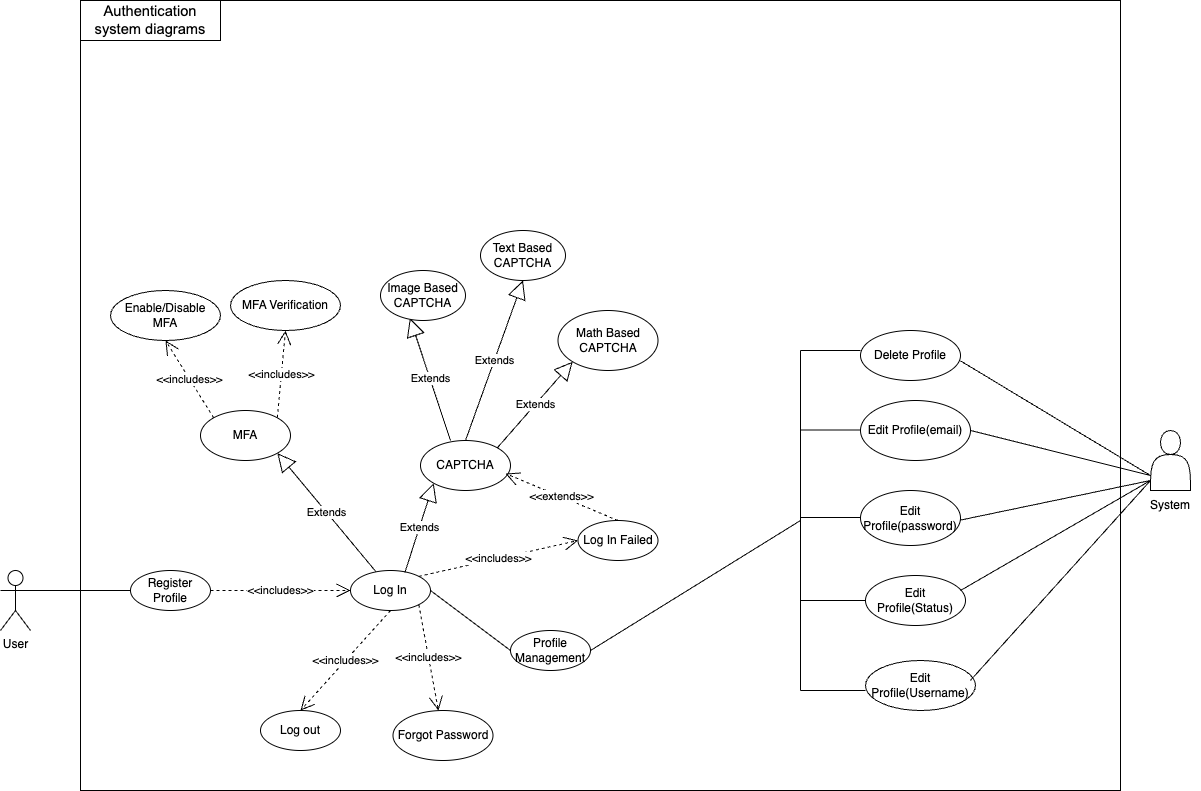

The diagram above was exported from draw.io. Its source (the exported page's mxGraphModel, read from the mxfile embedded in the PNG):
<mxGraphModel dx="1230" dy="1923" grid="1" gridSize="10" guides="1" tooltips="1" connect="1" arrows="1" fold="1" page="1" pageScale="1" pageWidth="850" pageHeight="1100" math="0" shadow="0">
  <root>
    <mxCell id="0" />
    <mxCell id="1" parent="0" />
    <mxCell id="ykNIwvGbMKwsHJ5rDyxE-13" value="" style="rounded=0;whiteSpace=wrap;html=1;fillColor=none;" vertex="1" parent="1">
      <mxGeometry x="110" y="-360" width="1040" height="790" as="geometry" />
    </mxCell>
    <mxCell id="HUfmQDF2MLX7gH-vUT1N-1" value="User" style="shape=umlActor;verticalLabelPosition=bottom;verticalAlign=top;html=1;outlineConnect=0;" parent="1" vertex="1">
      <mxGeometry x="30" y="210" width="30" height="60" as="geometry" />
    </mxCell>
    <mxCell id="HUfmQDF2MLX7gH-vUT1N-26" value="" style="endArrow=none;html=1;rounded=0;strokeColor=default;startFill=0;" parent="1" edge="1">
      <mxGeometry width="50" height="50" relative="1" as="geometry">
        <mxPoint x="60" y="230" as="sourcePoint" />
        <mxPoint x="160" y="230" as="targetPoint" />
      </mxGeometry>
    </mxCell>
    <mxCell id="HUfmQDF2MLX7gH-vUT1N-28" value="CAPTCHA" style="ellipse;whiteSpace=wrap;html=1;" parent="1" vertex="1">
      <mxGeometry x="450" y="80" width="90" height="50" as="geometry" />
    </mxCell>
    <mxCell id="HUfmQDF2MLX7gH-vUT1N-29" value="MFA" style="ellipse;whiteSpace=wrap;html=1;" parent="1" vertex="1">
      <mxGeometry x="230" y="50" width="90" height="50" as="geometry" />
    </mxCell>
    <mxCell id="HUfmQDF2MLX7gH-vUT1N-35" value="Extends" style="endArrow=block;endSize=16;endFill=0;html=1;rounded=0;exitX=0.32;exitY=0.034;exitDx=0;exitDy=0;entryX=1;entryY=1;entryDx=0;entryDy=0;exitPerimeter=0;" parent="1" source="HUfmQDF2MLX7gH-vUT1N-18" target="HUfmQDF2MLX7gH-vUT1N-29" edge="1">
      <mxGeometry width="160" relative="1" as="geometry">
        <mxPoint x="465" y="215" as="sourcePoint" />
        <mxPoint x="390" y="70" as="targetPoint" />
      </mxGeometry>
    </mxCell>
    <mxCell id="HUfmQDF2MLX7gH-vUT1N-22" value="Register Profile" style="ellipse;whiteSpace=wrap;html=1;" parent="1" vertex="1">
      <mxGeometry x="160" y="210" width="80" height="40" as="geometry" />
    </mxCell>
    <mxCell id="HUfmQDF2MLX7gH-vUT1N-20" value="Log out&lt;span style=&quot;color: rgba(0, 0, 0, 0); font-family: monospace; font-size: 0px; text-align: start; text-wrap-mode: nowrap;&quot;&gt;%3CmxGraphModel%3E%3Croot%3E%3CmxCell%20id%3D%220%22%2F%3E%3CmxCell%20id%3D%221%22%20parent%3D%220%22%2F%3E%3CmxCell%20id%3D%222%22%20value%3D%22Log%20In%22%20style%3D%22ellipse%3BwhiteSpace%3Dwrap%3Bhtml%3D1%3B%22%20vertex%3D%221%22%20parent%3D%221%22%3E%3CmxGeometry%20x%3D%22360%22%20y%3D%22150%22%20width%3D%2280%22%20height%3D%2240%22%20as%3D%22geometry%22%2F%3E%3C%2FmxCell%3E%3C%2Froot%3E%3C%2FmxGraphModel%3E&lt;/span&gt;" style="ellipse;whiteSpace=wrap;html=1;" parent="1" vertex="1">
      <mxGeometry x="290" y="350" width="80" height="40" as="geometry" />
    </mxCell>
    <mxCell id="HUfmQDF2MLX7gH-vUT1N-21" value="Profile Management" style="ellipse;whiteSpace=wrap;html=1;" parent="1" vertex="1">
      <mxGeometry x="540" y="270" width="80" height="40" as="geometry" />
    </mxCell>
    <mxCell id="HUfmQDF2MLX7gH-vUT1N-25" value="Delete Profile" style="ellipse;whiteSpace=wrap;html=1;" parent="1" vertex="1">
      <mxGeometry x="890" y="-30" width="100" height="50" as="geometry" />
    </mxCell>
    <mxCell id="HUfmQDF2MLX7gH-vUT1N-33" value="Edit Profile(email)" style="ellipse;whiteSpace=wrap;html=1;" parent="1" vertex="1">
      <mxGeometry x="890" y="40" width="110" height="60" as="geometry" />
    </mxCell>
    <mxCell id="HUfmQDF2MLX7gH-vUT1N-31" value="Edit Profile(password)" style="ellipse;whiteSpace=wrap;html=1;" parent="1" vertex="1">
      <mxGeometry x="890" y="130" width="100" height="55" as="geometry" />
    </mxCell>
    <mxCell id="HUfmQDF2MLX7gH-vUT1N-18" value="Log In" style="ellipse;whiteSpace=wrap;html=1;" parent="1" vertex="1">
      <mxGeometry x="380" y="210" width="80" height="40" as="geometry" />
    </mxCell>
    <mxCell id="HUfmQDF2MLX7gH-vUT1N-37" value="&amp;lt;&amp;lt;includes&amp;gt;&amp;gt;" style="endArrow=open;endSize=12;dashed=1;html=1;rounded=0;exitX=0.5;exitY=1;exitDx=0;exitDy=0;entryX=0.5;entryY=0;entryDx=0;entryDy=0;" parent="1" source="HUfmQDF2MLX7gH-vUT1N-18" target="HUfmQDF2MLX7gH-vUT1N-20" edge="1">
      <mxGeometry width="160" relative="1" as="geometry">
        <mxPoint x="340" y="320" as="sourcePoint" />
        <mxPoint x="360" y="330" as="targetPoint" />
      </mxGeometry>
    </mxCell>
    <mxCell id="HUfmQDF2MLX7gH-vUT1N-38" value="&amp;lt;&amp;lt;includes&amp;gt;&amp;gt;" style="endArrow=open;endSize=12;dashed=1;html=1;rounded=0;exitX=1;exitY=0.5;exitDx=0;exitDy=0;entryX=0;entryY=0.5;entryDx=0;entryDy=0;" parent="1" source="HUfmQDF2MLX7gH-vUT1N-22" target="HUfmQDF2MLX7gH-vUT1N-18" edge="1">
      <mxGeometry width="160" relative="1" as="geometry">
        <mxPoint x="360" y="240" as="sourcePoint" />
        <mxPoint x="520" y="240" as="targetPoint" />
      </mxGeometry>
    </mxCell>
    <mxCell id="HUfmQDF2MLX7gH-vUT1N-39" value="" style="endArrow=none;html=1;rounded=0;exitX=1;exitY=0.5;exitDx=0;exitDy=0;entryX=0;entryY=0.5;entryDx=0;entryDy=0;" parent="1" source="HUfmQDF2MLX7gH-vUT1N-18" target="HUfmQDF2MLX7gH-vUT1N-21" edge="1">
      <mxGeometry width="50" height="50" relative="1" as="geometry">
        <mxPoint x="580" y="290" as="sourcePoint" />
        <mxPoint x="600" y="230" as="targetPoint" />
      </mxGeometry>
    </mxCell>
    <mxCell id="HUfmQDF2MLX7gH-vUT1N-40" value="Edit Profile(Status)" style="ellipse;whiteSpace=wrap;html=1;" parent="1" vertex="1">
      <mxGeometry x="895" y="215" width="100" height="50" as="geometry" />
    </mxCell>
    <mxCell id="HUfmQDF2MLX7gH-vUT1N-41" value="Edit Profile(Username)" style="ellipse;whiteSpace=wrap;html=1;" parent="1" vertex="1">
      <mxGeometry x="895" y="300" width="110" height="50" as="geometry" />
    </mxCell>
    <mxCell id="HUfmQDF2MLX7gH-vUT1N-43" value="" style="endArrow=none;html=1;rounded=0;exitX=1;exitY=0.5;exitDx=0;exitDy=0;" parent="1" source="HUfmQDF2MLX7gH-vUT1N-21" edge="1">
      <mxGeometry width="50" height="50" relative="1" as="geometry">
        <mxPoint x="700" y="260" as="sourcePoint" />
        <mxPoint x="830" y="160" as="targetPoint" />
      </mxGeometry>
    </mxCell>
    <mxCell id="HUfmQDF2MLX7gH-vUT1N-44" value="" style="endArrow=none;html=1;rounded=0;" parent="1" edge="1">
      <mxGeometry width="50" height="50" relative="1" as="geometry">
        <mxPoint x="830" y="330" as="sourcePoint" />
        <mxPoint x="830" y="-10" as="targetPoint" />
      </mxGeometry>
    </mxCell>
    <mxCell id="HUfmQDF2MLX7gH-vUT1N-45" value="" style="endArrow=none;html=1;rounded=0;" parent="1" edge="1">
      <mxGeometry width="50" height="50" relative="1" as="geometry">
        <mxPoint x="830" y="-10" as="sourcePoint" />
        <mxPoint x="890" y="-10" as="targetPoint" />
      </mxGeometry>
    </mxCell>
    <mxCell id="HUfmQDF2MLX7gH-vUT1N-46" value="" style="endArrow=none;html=1;rounded=0;" parent="1" edge="1">
      <mxGeometry width="50" height="50" relative="1" as="geometry">
        <mxPoint x="830" y="69.47" as="sourcePoint" />
        <mxPoint x="890" y="69.47" as="targetPoint" />
      </mxGeometry>
    </mxCell>
    <mxCell id="HUfmQDF2MLX7gH-vUT1N-47" value="" style="endArrow=none;html=1;rounded=0;" parent="1" edge="1">
      <mxGeometry width="50" height="50" relative="1" as="geometry">
        <mxPoint x="830" y="156.97" as="sourcePoint" />
        <mxPoint x="890" y="156.97" as="targetPoint" />
      </mxGeometry>
    </mxCell>
    <mxCell id="HUfmQDF2MLX7gH-vUT1N-48" value="" style="endArrow=none;html=1;rounded=0;entryX=0;entryY=0.5;entryDx=0;entryDy=0;" parent="1" target="HUfmQDF2MLX7gH-vUT1N-40" edge="1">
      <mxGeometry width="50" height="50" relative="1" as="geometry">
        <mxPoint x="830" y="240" as="sourcePoint" />
        <mxPoint x="890" y="240" as="targetPoint" />
      </mxGeometry>
    </mxCell>
    <mxCell id="HUfmQDF2MLX7gH-vUT1N-51" value="Enable/Disable MFA" style="ellipse;whiteSpace=wrap;html=1;" parent="1" vertex="1">
      <mxGeometry x="140" y="-70" width="110" height="50" as="geometry" />
    </mxCell>
    <mxCell id="HUfmQDF2MLX7gH-vUT1N-52" value="&amp;lt;&amp;lt;includes&amp;gt;&amp;gt;" style="endArrow=open;endSize=12;dashed=1;html=1;rounded=0;exitX=0;exitY=0;exitDx=0;exitDy=0;entryX=0.5;entryY=1;entryDx=0;entryDy=0;" parent="1" source="HUfmQDF2MLX7gH-vUT1N-29" target="HUfmQDF2MLX7gH-vUT1N-51" edge="1">
      <mxGeometry width="160" relative="1" as="geometry">
        <mxPoint x="490" y="-110" as="sourcePoint" />
        <mxPoint x="650" y="-110" as="targetPoint" />
      </mxGeometry>
    </mxCell>
    <mxCell id="HUfmQDF2MLX7gH-vUT1N-53" value="MFA Verification" style="ellipse;whiteSpace=wrap;html=1;" parent="1" vertex="1">
      <mxGeometry x="260" y="-80" width="110" height="50" as="geometry" />
    </mxCell>
    <mxCell id="HUfmQDF2MLX7gH-vUT1N-54" value="&amp;lt;&amp;lt;includes&amp;gt;&amp;gt;" style="endArrow=open;endSize=12;dashed=1;html=1;rounded=0;exitX=1;exitY=0;exitDx=0;exitDy=0;entryX=0.5;entryY=1;entryDx=0;entryDy=0;" parent="1" source="HUfmQDF2MLX7gH-vUT1N-29" target="HUfmQDF2MLX7gH-vUT1N-53" edge="1">
      <mxGeometry width="160" relative="1" as="geometry">
        <mxPoint x="500" y="-50" as="sourcePoint" />
        <mxPoint x="530" y="-130" as="targetPoint" />
      </mxGeometry>
    </mxCell>
    <mxCell id="HUfmQDF2MLX7gH-vUT1N-57" value="Forgot Password" style="ellipse;whiteSpace=wrap;html=1;" parent="1" vertex="1">
      <mxGeometry x="422.5" y="350" width="100" height="50" as="geometry" />
    </mxCell>
    <mxCell id="HUfmQDF2MLX7gH-vUT1N-58" value="&amp;lt;&amp;lt;includes&amp;gt;&amp;gt;" style="endArrow=open;endSize=12;dashed=1;html=1;rounded=0;exitX=1;exitY=1;exitDx=0;exitDy=0;" parent="1" source="HUfmQDF2MLX7gH-vUT1N-18" target="HUfmQDF2MLX7gH-vUT1N-57" edge="1">
      <mxGeometry width="160" relative="1" as="geometry">
        <mxPoint x="470" y="250" as="sourcePoint" />
        <mxPoint x="470" y="390" as="targetPoint" />
      </mxGeometry>
    </mxCell>
    <mxCell id="HUfmQDF2MLX7gH-vUT1N-59" value="" style="endArrow=none;html=1;rounded=0;entryX=0;entryY=0.5;entryDx=0;entryDy=0;" parent="1" edge="1">
      <mxGeometry width="50" height="50" relative="1" as="geometry">
        <mxPoint x="830" y="330" as="sourcePoint" />
        <mxPoint x="895" y="330" as="targetPoint" />
      </mxGeometry>
    </mxCell>
    <mxCell id="HUfmQDF2MLX7gH-vUT1N-62" value="Extends" style="endArrow=block;endSize=16;endFill=0;html=1;rounded=0;exitX=0.68;exitY=0.05;exitDx=0;exitDy=0;entryX=0;entryY=1;entryDx=0;entryDy=0;exitPerimeter=0;" parent="1" source="HUfmQDF2MLX7gH-vUT1N-18" target="HUfmQDF2MLX7gH-vUT1N-28" edge="1">
      <mxGeometry width="160" relative="1" as="geometry">
        <mxPoint x="499" y="130" as="sourcePoint" />
        <mxPoint x="400" y="12" as="targetPoint" />
      </mxGeometry>
    </mxCell>
    <mxCell id="HUfmQDF2MLX7gH-vUT1N-64" value="&lt;span id=&quot;docs-internal-guid-327b6698-7fff-1813-8f81-1230f8b7dcd2&quot;&gt;&lt;span style=&quot;font-size: 11pt; font-family: Arial, sans-serif; background-color: transparent; font-variant-numeric: normal; font-variant-east-asian: normal; font-variant-alternates: normal; font-variant-position: normal; font-variant-emoji: normal; vertical-align: baseline; white-space-collapse: preserve;&quot;&gt;Authentication system diagrams&lt;/span&gt;&lt;/span&gt;" style="text;html=1;align=center;verticalAlign=middle;whiteSpace=wrap;rounded=0;strokeColor=default;" parent="1" vertex="1">
      <mxGeometry x="110" y="-360" width="140" height="40" as="geometry" />
    </mxCell>
    <mxCell id="HUfmQDF2MLX7gH-vUT1N-65" value="" style="shape=actor;whiteSpace=wrap;html=1;" parent="1" vertex="1">
      <mxGeometry x="1180" y="70" width="40" height="60" as="geometry" />
    </mxCell>
    <mxCell id="HUfmQDF2MLX7gH-vUT1N-66" value="System" style="text;html=1;align=center;verticalAlign=middle;whiteSpace=wrap;rounded=0;" parent="1" vertex="1">
      <mxGeometry x="1170" y="130" width="60" height="30" as="geometry" />
    </mxCell>
    <mxCell id="HUfmQDF2MLX7gH-vUT1N-67" value="" style="endArrow=none;html=1;rounded=0;entryX=0;entryY=0.75;entryDx=0;entryDy=0;exitX=0.817;exitY=0.422;exitDx=0;exitDy=0;exitPerimeter=0;" parent="1" target="HUfmQDF2MLX7gH-vUT1N-65" edge="1">
      <mxGeometry width="50" height="50" relative="1" as="geometry">
        <mxPoint x="989.81" y="0.2600000000002183" as="sourcePoint" />
        <mxPoint x="1090" y="40" as="targetPoint" />
      </mxGeometry>
    </mxCell>
    <mxCell id="HUfmQDF2MLX7gH-vUT1N-68" value="" style="endArrow=none;html=1;rounded=0;exitX=0.828;exitY=0.506;exitDx=0;exitDy=0;exitPerimeter=0;entryX=0;entryY=0.75;entryDx=0;entryDy=0;" parent="1" target="HUfmQDF2MLX7gH-vUT1N-65" edge="1">
      <mxGeometry width="50" height="50" relative="1" as="geometry">
        <mxPoint x="1000.04" y="69.98000000000002" as="sourcePoint" />
        <mxPoint x="1170" y="110" as="targetPoint" />
      </mxGeometry>
    </mxCell>
    <mxCell id="HUfmQDF2MLX7gH-vUT1N-69" value="" style="endArrow=none;html=1;rounded=0;exitX=0.817;exitY=0.614;exitDx=0;exitDy=0;exitPerimeter=0;" parent="1" edge="1">
      <mxGeometry width="50" height="50" relative="1" as="geometry">
        <mxPoint x="989.81" y="159.6199999999999" as="sourcePoint" />
        <mxPoint x="1180" y="120" as="targetPoint" />
      </mxGeometry>
    </mxCell>
    <mxCell id="HUfmQDF2MLX7gH-vUT1N-70" value="" style="endArrow=none;html=1;rounded=0;" parent="1" edge="1">
      <mxGeometry width="50" height="50" relative="1" as="geometry">
        <mxPoint x="990" y="230" as="sourcePoint" />
        <mxPoint x="1180" y="120" as="targetPoint" />
      </mxGeometry>
    </mxCell>
    <mxCell id="HUfmQDF2MLX7gH-vUT1N-71" value="" style="endArrow=none;html=1;rounded=0;exitX=0.828;exitY=0.807;exitDx=0;exitDy=0;exitPerimeter=0;" parent="1" edge="1">
      <mxGeometry width="50" height="50" relative="1" as="geometry">
        <mxPoint x="1000.04" y="319.80999999999995" as="sourcePoint" />
        <mxPoint x="1180" y="120" as="targetPoint" />
      </mxGeometry>
    </mxCell>
    <mxCell id="ykNIwvGbMKwsHJ5rDyxE-1" value="Extends" style="endArrow=block;endSize=16;endFill=0;html=1;rounded=0;entryX=0.346;entryY=0.952;entryDx=0;entryDy=0;entryPerimeter=0;" edge="1" parent="1" target="ykNIwvGbMKwsHJ5rDyxE-2">
      <mxGeometry width="160" relative="1" as="geometry">
        <mxPoint x="480" y="80" as="sourcePoint" />
        <mxPoint x="540" y="40" as="targetPoint" />
      </mxGeometry>
    </mxCell>
    <mxCell id="ykNIwvGbMKwsHJ5rDyxE-2" value="Image Based CAPTCHA" style="ellipse;whiteSpace=wrap;html=1;" vertex="1" parent="1">
      <mxGeometry x="410" y="-90" width="85" height="50" as="geometry" />
    </mxCell>
    <mxCell id="ykNIwvGbMKwsHJ5rDyxE-3" value="Text Based CAPTCHA" style="ellipse;whiteSpace=wrap;html=1;" vertex="1" parent="1">
      <mxGeometry x="510" y="-130" width="85" height="50" as="geometry" />
    </mxCell>
    <mxCell id="ykNIwvGbMKwsHJ5rDyxE-4" value="Math Based CAPTCHA" style="ellipse;whiteSpace=wrap;html=1;" vertex="1" parent="1">
      <mxGeometry x="587.5" y="-50" width="100" height="60" as="geometry" />
    </mxCell>
    <mxCell id="ykNIwvGbMKwsHJ5rDyxE-5" value="Extends" style="endArrow=block;endSize=16;endFill=0;html=1;rounded=0;entryX=0.5;entryY=1;entryDx=0;entryDy=0;exitX=0.5;exitY=0;exitDx=0;exitDy=0;" edge="1" parent="1" source="HUfmQDF2MLX7gH-vUT1N-28" target="ykNIwvGbMKwsHJ5rDyxE-3">
      <mxGeometry width="160" relative="1" as="geometry">
        <mxPoint x="515" y="90" as="sourcePoint" />
        <mxPoint x="519" y="-22" as="targetPoint" />
      </mxGeometry>
    </mxCell>
    <mxCell id="ykNIwvGbMKwsHJ5rDyxE-7" value="Extends" style="endArrow=block;endSize=16;endFill=0;html=1;rounded=0;exitX=1;exitY=0;exitDx=0;exitDy=0;entryX=0;entryY=1;entryDx=0;entryDy=0;" edge="1" parent="1" source="HUfmQDF2MLX7gH-vUT1N-28" target="ykNIwvGbMKwsHJ5rDyxE-4">
      <mxGeometry width="160" relative="1" as="geometry">
        <mxPoint x="540" y="50" as="sourcePoint" />
        <mxPoint x="700" y="50" as="targetPoint" />
      </mxGeometry>
    </mxCell>
    <mxCell id="ykNIwvGbMKwsHJ5rDyxE-9" value="Log In Failed" style="ellipse;whiteSpace=wrap;html=1;" vertex="1" parent="1">
      <mxGeometry x="607.5" y="160" width="80" height="40" as="geometry" />
    </mxCell>
    <mxCell id="ykNIwvGbMKwsHJ5rDyxE-10" value="&amp;lt;&amp;lt;includes&amp;gt;&amp;gt;" style="endArrow=open;endSize=12;dashed=1;html=1;rounded=0;exitX=1;exitY=0;exitDx=0;exitDy=0;entryX=0;entryY=0.5;entryDx=0;entryDy=0;" edge="1" parent="1" source="HUfmQDF2MLX7gH-vUT1N-18" target="ykNIwvGbMKwsHJ5rDyxE-9">
      <mxGeometry width="160" relative="1" as="geometry">
        <mxPoint x="560" y="200" as="sourcePoint" />
        <mxPoint x="720" y="200" as="targetPoint" />
      </mxGeometry>
    </mxCell>
    <mxCell id="ykNIwvGbMKwsHJ5rDyxE-11" value="&amp;lt;&amp;lt;extends&amp;gt;&amp;gt;" style="endArrow=open;endSize=12;dashed=1;html=1;rounded=0;exitX=0.5;exitY=0;exitDx=0;exitDy=0;entryX=0.944;entryY=0.661;entryDx=0;entryDy=0;entryPerimeter=0;" edge="1" parent="1" source="ykNIwvGbMKwsHJ5rDyxE-9" target="HUfmQDF2MLX7gH-vUT1N-28">
      <mxGeometry width="160" relative="1" as="geometry">
        <mxPoint x="540" y="120" as="sourcePoint" />
        <mxPoint x="642" y="64" as="targetPoint" />
      </mxGeometry>
    </mxCell>
  </root>
</mxGraphModel>